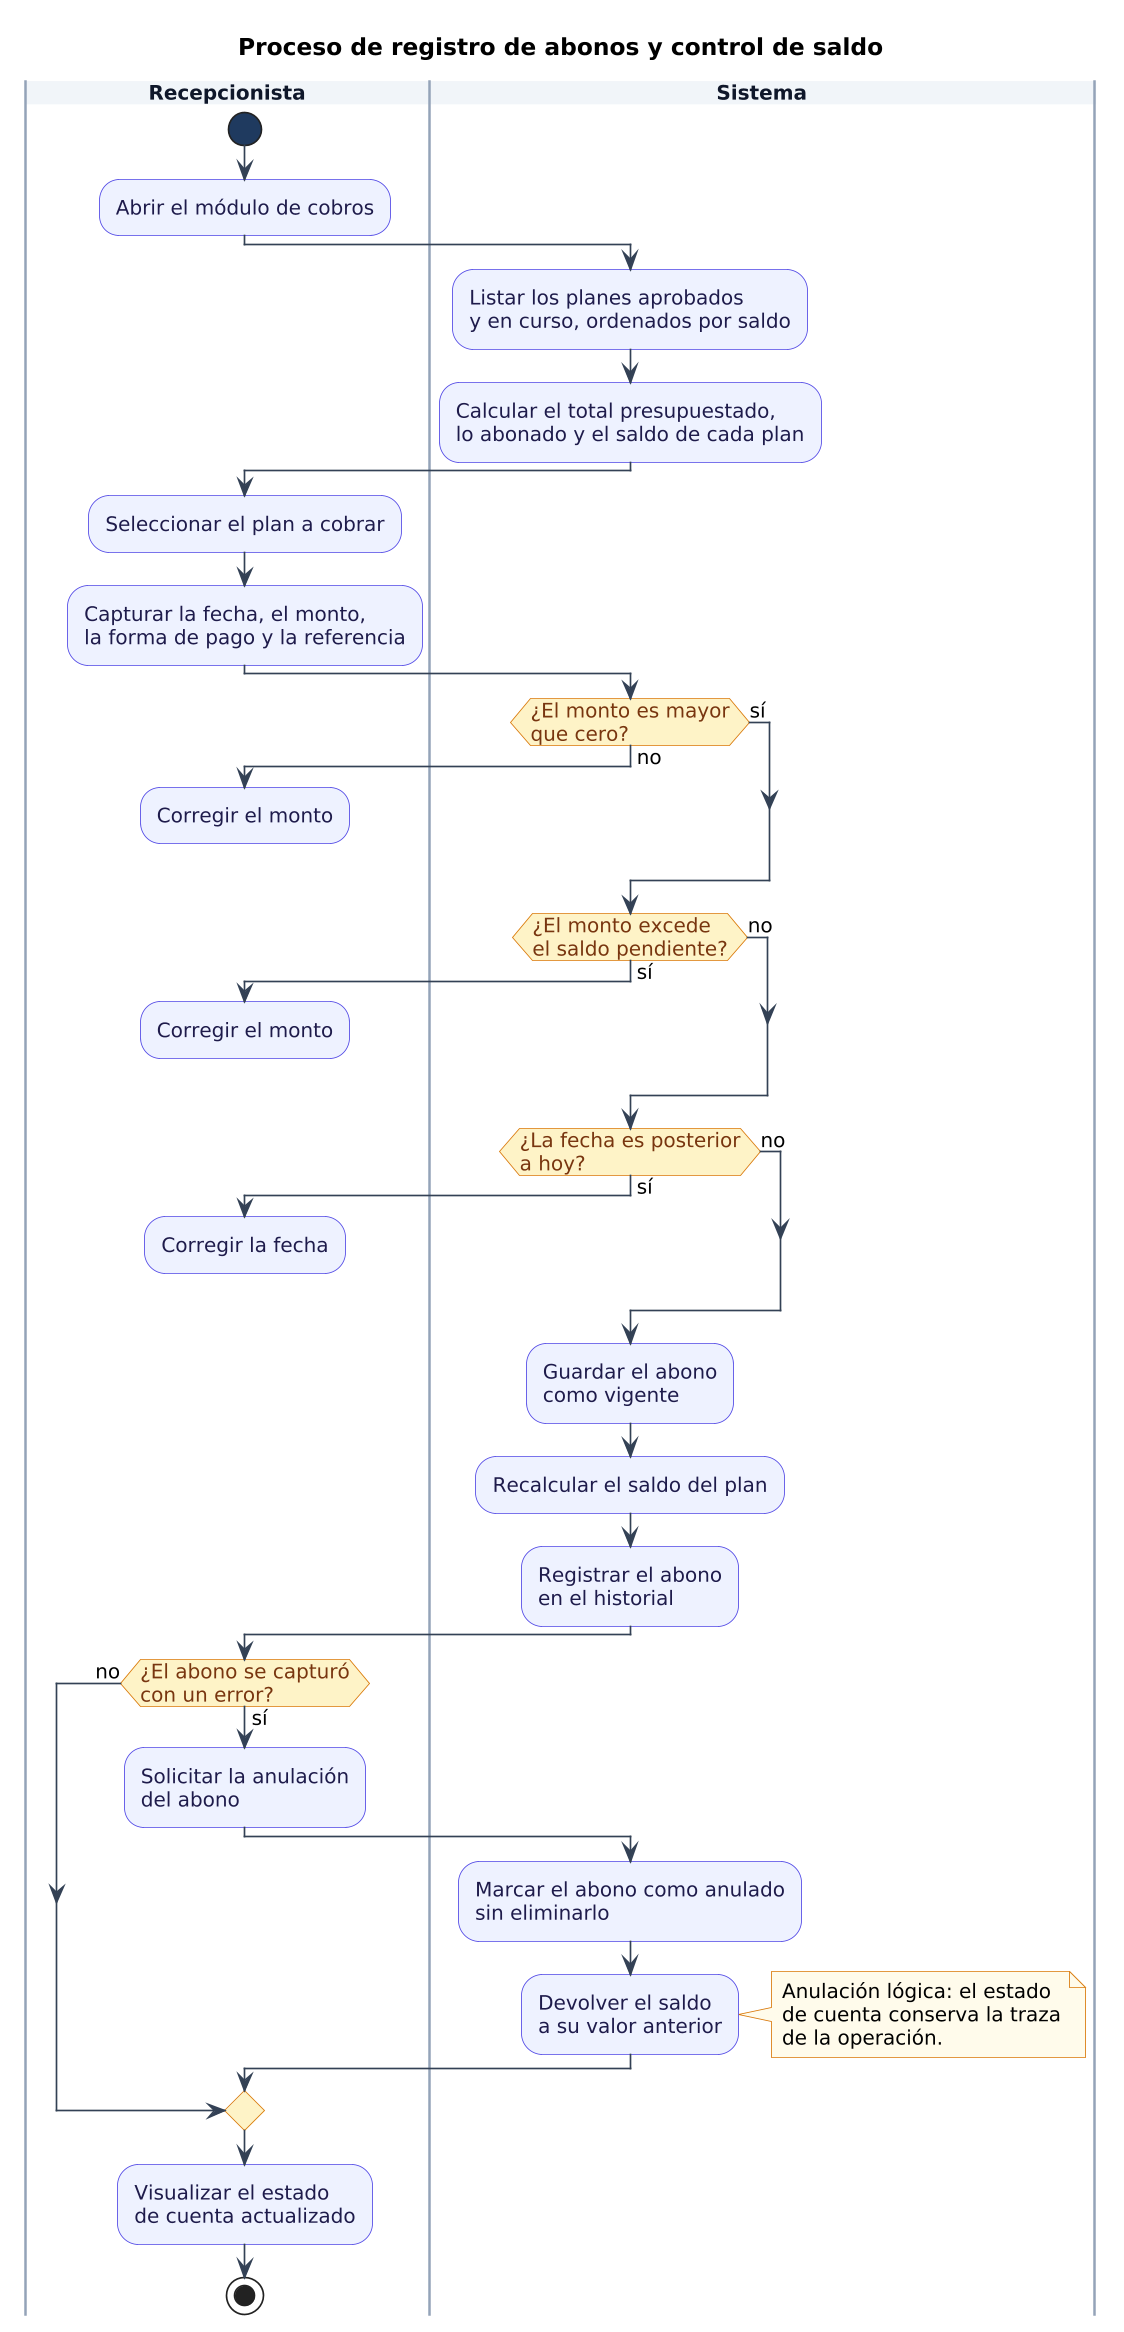

The diagram above was rendered by PlantUML. Its source (embedded in the PNG):
@startuml
title Proceso de registro de abonos y control de saldo

skinparam shadowing false
skinparam backgroundColor white
skinparam defaultFontName Arial
skinparam defaultFontSize 12
skinparam ArrowColor #334155
skinparam ActivityBackgroundColor #EEF2FF
skinparam ActivityBorderColor #4F46E5
skinparam ActivityFontColor #1E1B4B
skinparam ActivityDiamondBackgroundColor #FEF3C7
skinparam ActivityDiamondBorderColor #D97706
skinparam ActivityDiamondFontColor #78350F
skinparam ActivityStartColor #1F3A5F
skinparam ActivityEndColor #991B1B
skinparam NoteBackgroundColor #FFFBEB
skinparam NoteBorderColor #D97706
skinparam swimlaneBorderColor #94A3B8
skinparam swimlaneTitleBackgroundColor #F1F5F9
skinparam swimlaneTitleFontColor #0F172A
skinparam swimlaneTitleFontStyle bold
skinparam dpi 160

|Recepcionista|
start
:Abrir el módulo de cobros;
|Sistema|
:Listar los planes aprobados
y en curso, ordenados por saldo;
:Calcular el total presupuestado,
lo abonado y el saldo de cada plan;
|Recepcionista|
:Seleccionar el plan a cobrar;
:Capturar la fecha, el monto,
la forma de pago y la referencia;
|Sistema|
if (¿El monto es mayor
que cero?) then (no)
  |Recepcionista|
  :Corregir el monto;
  detach
else (sí)
endif
|Sistema|
if (¿El monto excede
el saldo pendiente?) then (sí)
  |Recepcionista|
  :Corregir el monto;
  detach
else (no)
endif
|Sistema|
if (¿La fecha es posterior
a hoy?) then (sí)
  |Recepcionista|
  :Corregir la fecha;
  detach
else (no)
endif
|Sistema|
:Guardar el abono
como vigente;
:Recalcular el saldo del plan;
:Registrar el abono
en el historial;
|Recepcionista|
if (¿El abono se capturó
con un error?) then (sí)
  :Solicitar la anulación
  del abono;
  |Sistema|
  :Marcar el abono como anulado
  sin eliminarlo;
  :Devolver el saldo
  a su valor anterior;
  note right
    Anulación lógica: el estado
    de cuenta conserva la traza
    de la operación.
  end note
else (no)
endif
|Recepcionista|
|Recepcionista|
:Visualizar el estado
de cuenta actualizado;
stop
@enduml